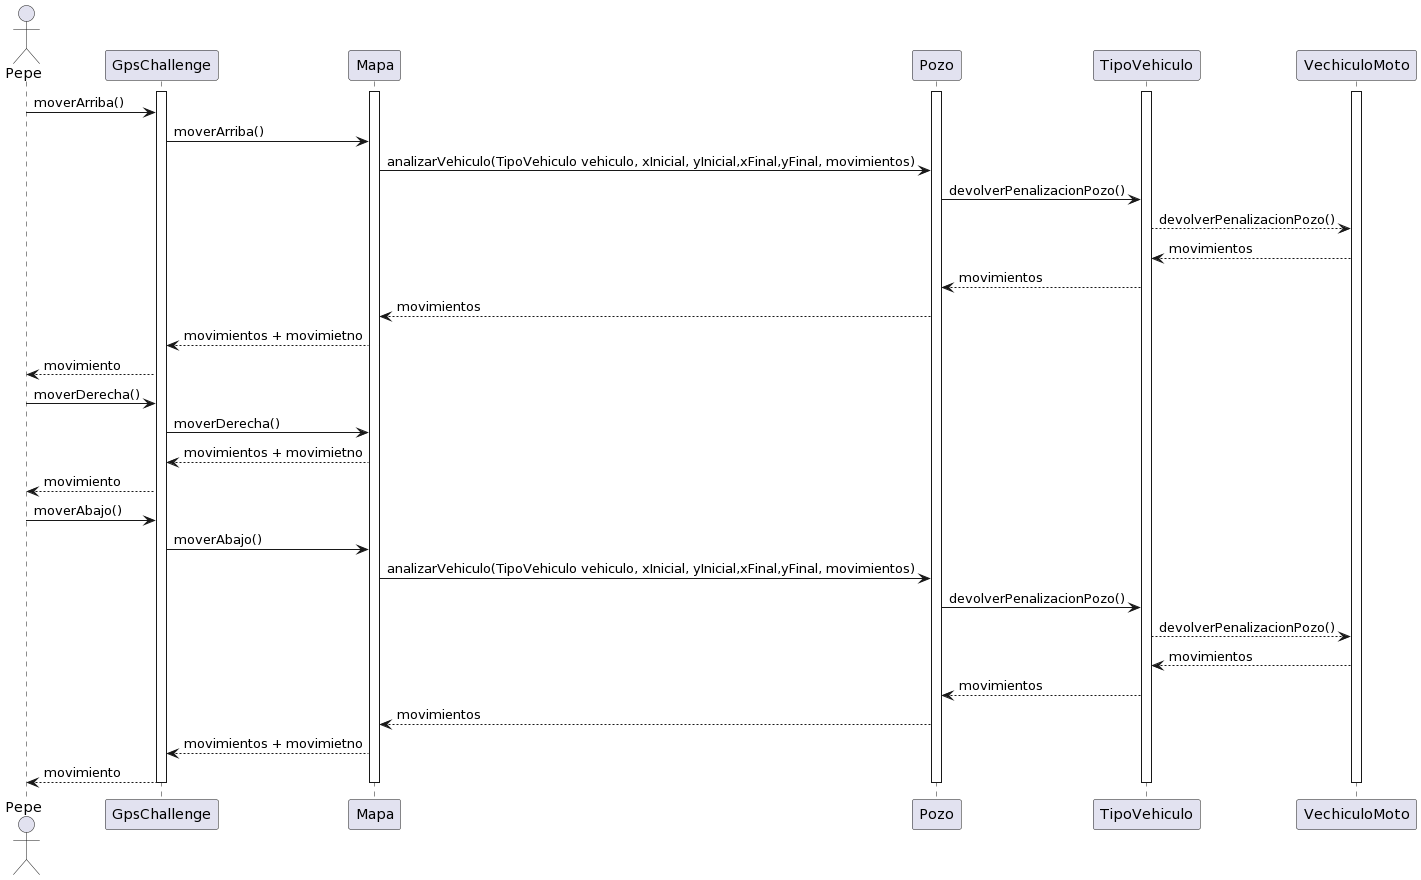

The diagram above was rendered by PlantUML. Its source (embedded in the PNG):
@startuml
actor Pepe
activate GpsChallenge
activate Mapa
activate Pozo
activate TipoVehiculo
activate VechiculoMoto

Pepe-> GpsChallenge: moverArriba()
GpsChallenge -> Mapa: moverArriba()
Mapa -> Pozo: analizarVehiculo(TipoVehiculo vehiculo, xInicial, yInicial,xFinal,yFinal, movimientos)

Pozo-> TipoVehiculo: devolverPenalizacionPozo()
TipoVehiculo--> VechiculoMoto: devolverPenalizacionPozo()
VechiculoMoto--> TipoVehiculo: movimientos
TipoVehiculo--> Pozo: movimientos
Pozo--> Mapa: movimientos
Mapa --> GpsChallenge: movimientos + movimietno
GpsChallenge --> Pepe: movimiento

Pepe-> GpsChallenge: moverDerecha()
GpsChallenge -> Mapa: moverDerecha()
Mapa --> GpsChallenge: movimientos + movimietno
GpsChallenge --> Pepe: movimiento

Pepe-> GpsChallenge: moverAbajo()
GpsChallenge -> Mapa: moverAbajo()
Mapa -> Pozo: analizarVehiculo(TipoVehiculo vehiculo, xInicial, yInicial,xFinal,yFinal, movimientos)
Pozo-> TipoVehiculo: devolverPenalizacionPozo()
TipoVehiculo--> VechiculoMoto: devolverPenalizacionPozo()
VechiculoMoto--> TipoVehiculo: movimientos
TipoVehiculo--> Pozo: movimientos

Pozo--> Mapa: movimientos

Mapa --> GpsChallenge: movimientos + movimietno

GpsChallenge --> Pepe: movimiento
deactivate VechiculoMoto
deactivate TipoVehiculo
deactivate Pozo
deactivate Mapa
deactivate GpsChallenge
@enduml